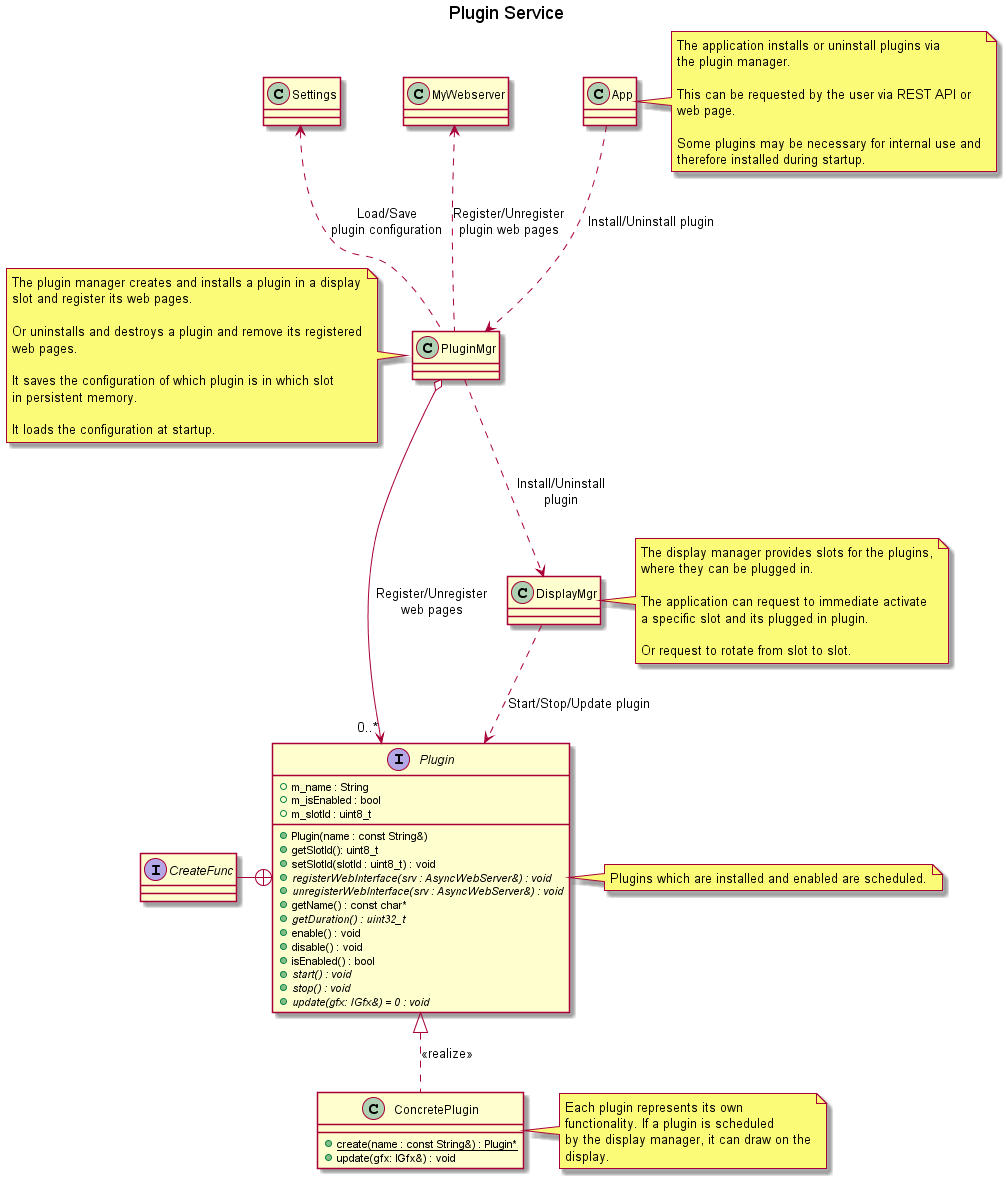

The diagram above was rendered by PlantUML. Its source (embedded in the PNG):
@startuml

title Plugin Service

interface "CreateFunc" as createFunc

interface "Plugin" as plugin {

    + m_name : String
    + m_isEnabled : bool
    + m_slotId : uint8_t

    + Plugin(name : const String&)
    + getSlotId(): uint8_t
    + setSlotId(slotId : uint8_t) : void
    + {abstract} registerWebInterface(srv : AsyncWebServer&) : void
    + {abstract} unregisterWebInterface(srv : AsyncWebServer&) : void
    + getName() : const char*
    + {abstract} getDuration() : uint32_t
    + enable() : void
    + disable() : void
    + isEnabled() : bool
    + {abstract} start() : void
    + {abstract} stop() : void
    + {abstract} update(gfx: IGfx&) = 0 : void
}

note right of plugin
    Plugins which are installed and enabled are scheduled.
end note

class "PluginMgr" as pluginMgr
class "DisplayMgr" as displayMgr
class "MyWebserver" as myWebserver
class "App" as app
class "ConcretePlugin" as concretePlugin {
    + {static} create(name : const String&) : Plugin*
    + update(gfx: IGfx&) : void
}

class "Settings" as settings

app ..> pluginMgr: Install/Uninstall plugin

note right of app
    The application installs or uninstall plugins via
    the plugin manager.
    
    This can be requested by the user via REST API or
    web page.

    Some plugins may be necessary for internal use and
    therefore installed during startup.
end note

plugin +-l- createFunc
plugin <|.. concretePlugin: <<realize>>

note right of concretePlugin
    Each plugin represents its own
    functionality. If a plugin is scheduled
    by the display manager, it can draw on the
    display.
end note

displayMgr ..> plugin: Start/Stop/Update plugin

note right of displayMgr
    The display manager provides slots for the plugins,
    where they can be plugged in.

    The application can request to immediate activate
    a specific slot and its plugged in plugin.

    Or request to rotate from slot to slot.
end note

pluginMgr ..> displayMgr: Install/Uninstall\nplugin
pluginMgr o--> "0..*" plugin: Register/Unregister\nweb pages
pluginMgr .u.> myWebserver: Register/Unregister\nplugin web pages
pluginMgr .u.> settings: Load/Save\nplugin configuration

note left of pluginMgr
    The plugin manager creates and installs a plugin in a display
    slot and register its web pages.
    
    Or uninstalls and destroys a plugin and remove its registered
    web pages.
    
    It saves the configuration of which plugin is in which slot
    in persistent memory.
    
    It loads the configuration at startup.
end note

@enduml